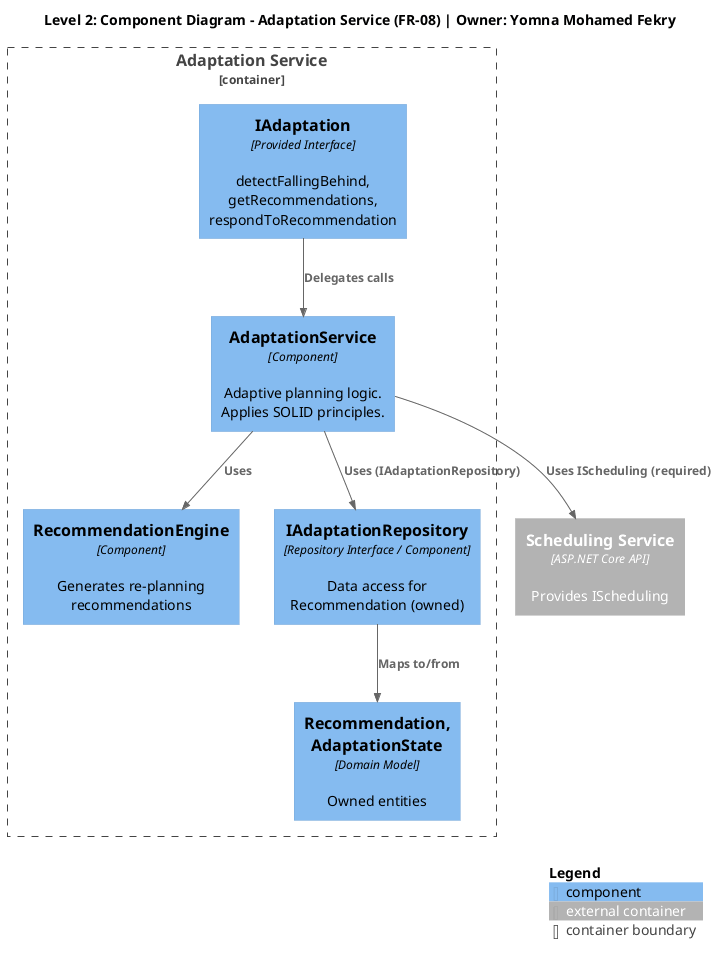

The diagram above was rendered by PlantUML. Its source (embedded in the PNG):
@startuml adaptation-service-component-diagram
!include https://raw.githubusercontent.com/plantuml-stdlib/C4-PlantUML/master/C4_Component.puml

title Level 2: Component Diagram - Adaptation Service (FR-08) | Owner: Yomna Mohamed Fekry

Container_Boundary(adaptationBoundary, "Adaptation Service") {
  
  ' Provided interface
  Component(iAdaptation, "IAdaptation", "Provided Interface", "detectFallingBehind, getRecommendations, respondToRecommendation")
  
  ' Core components
  Component(adaptationService, "AdaptationService", "Component", "Adaptive planning logic. Applies SOLID principles.")
  Component(recommendationEngine, "RecommendationEngine", "Component", "Generates re-planning recommendations")
  
  ' Persistence
  Component(adaptationRepo, "IAdaptationRepository", "Repository Interface / Component", "Data access for Recommendation (owned)")
  
  ' Domain
  Component(domainModel, "Recommendation, AdaptationState", "Domain Model", "Owned entities")
}

' Required interfaces
Container_Ext(schedulingSvc, "Scheduling Service", "ASP.NET Core API", "Provides IScheduling")

' Internal relationships
Rel(iAdaptation, adaptationService, "Delegates calls")
Rel(adaptationService, recommendationEngine, "Uses")
Rel(adaptationService, adaptationRepo, "Uses (IAdaptationRepository)")
Rel(adaptationRepo, domainModel, "Maps to/from")

' Cross-service relationships
Rel(adaptationService, schedulingSvc, "Uses IScheduling (required)")

SHOW_LEGEND()
@enduml